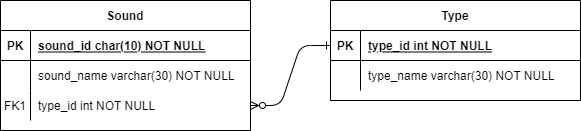

The diagram above was exported from draw.io. Its source (the exported page's mxGraphModel, read from the mxfile embedded in the PNG):
<mxGraphModel dx="1038" dy="579" grid="1" gridSize="10" guides="1" tooltips="1" connect="1" arrows="1" fold="1" page="1" pageScale="1" pageWidth="850" pageHeight="1100" math="0" shadow="0" extFonts="Permanent Marker^https://fonts.googleapis.com/css?family=Permanent+Marker">
  <root>
    <mxCell id="0" />
    <mxCell id="1" parent="0" />
    <mxCell id="C-vyLk0tnHw3VtMMgP7b-1" value="" style="edgeStyle=entityRelationEdgeStyle;endArrow=ERzeroToMany;startArrow=ERone;endFill=1;startFill=0;entryX=1;entryY=0.5;entryDx=0;entryDy=0;exitX=0;exitY=0.5;exitDx=0;exitDy=0;" parent="1" source="C-vyLk0tnHw3VtMMgP7b-3" target="b18IsEbln4_z6YLAyIA0-5" edge="1">
      <mxGeometry width="100" height="100" relative="1" as="geometry">
        <mxPoint x="410" y="165" as="sourcePoint" />
        <mxPoint x="440" y="620" as="targetPoint" />
      </mxGeometry>
    </mxCell>
    <mxCell id="C-vyLk0tnHw3VtMMgP7b-2" value="Type" style="shape=table;startSize=30;container=1;collapsible=1;childLayout=tableLayout;fixedRows=1;rowLines=0;fontStyle=1;align=center;resizeLast=1;" parent="1" vertex="1">
      <mxGeometry x="450" y="120" width="250" height="100" as="geometry" />
    </mxCell>
    <mxCell id="C-vyLk0tnHw3VtMMgP7b-3" value="" style="shape=partialRectangle;collapsible=0;dropTarget=0;pointerEvents=0;fillColor=none;points=[[0,0.5],[1,0.5]];portConstraint=eastwest;top=0;left=0;right=0;bottom=1;" parent="C-vyLk0tnHw3VtMMgP7b-2" vertex="1">
      <mxGeometry y="30" width="250" height="30" as="geometry" />
    </mxCell>
    <mxCell id="C-vyLk0tnHw3VtMMgP7b-4" value="PK" style="shape=partialRectangle;overflow=hidden;connectable=0;fillColor=none;top=0;left=0;bottom=0;right=0;fontStyle=1;" parent="C-vyLk0tnHw3VtMMgP7b-3" vertex="1">
      <mxGeometry width="30" height="30" as="geometry">
        <mxRectangle width="30" height="30" as="alternateBounds" />
      </mxGeometry>
    </mxCell>
    <mxCell id="C-vyLk0tnHw3VtMMgP7b-5" value="type_id int NOT NULL" style="shape=partialRectangle;overflow=hidden;connectable=0;fillColor=none;top=0;left=0;bottom=0;right=0;align=left;spacingLeft=6;fontStyle=5;" parent="C-vyLk0tnHw3VtMMgP7b-3" vertex="1">
      <mxGeometry x="30" width="220" height="30" as="geometry">
        <mxRectangle width="220" height="30" as="alternateBounds" />
      </mxGeometry>
    </mxCell>
    <mxCell id="C-vyLk0tnHw3VtMMgP7b-9" value="" style="shape=partialRectangle;collapsible=0;dropTarget=0;pointerEvents=0;fillColor=none;points=[[0,0.5],[1,0.5]];portConstraint=eastwest;top=0;left=0;right=0;bottom=0;" parent="C-vyLk0tnHw3VtMMgP7b-2" vertex="1">
      <mxGeometry y="60" width="250" height="30" as="geometry" />
    </mxCell>
    <mxCell id="C-vyLk0tnHw3VtMMgP7b-10" value="" style="shape=partialRectangle;overflow=hidden;connectable=0;fillColor=none;top=0;left=0;bottom=0;right=0;" parent="C-vyLk0tnHw3VtMMgP7b-9" vertex="1">
      <mxGeometry width="30" height="30" as="geometry">
        <mxRectangle width="30" height="30" as="alternateBounds" />
      </mxGeometry>
    </mxCell>
    <mxCell id="C-vyLk0tnHw3VtMMgP7b-11" value="type_name varchar(30) NOT NULL" style="shape=partialRectangle;overflow=hidden;connectable=0;fillColor=none;top=0;left=0;bottom=0;right=0;align=left;spacingLeft=6;" parent="C-vyLk0tnHw3VtMMgP7b-9" vertex="1">
      <mxGeometry x="30" width="220" height="30" as="geometry">
        <mxRectangle width="220" height="30" as="alternateBounds" />
      </mxGeometry>
    </mxCell>
    <mxCell id="C-vyLk0tnHw3VtMMgP7b-23" value="Sound" style="shape=table;startSize=30;container=1;collapsible=1;childLayout=tableLayout;fixedRows=1;rowLines=0;fontStyle=1;align=center;resizeLast=1;" parent="1" vertex="1">
      <mxGeometry x="120" y="120" width="250" height="130" as="geometry" />
    </mxCell>
    <mxCell id="C-vyLk0tnHw3VtMMgP7b-24" value="" style="shape=partialRectangle;collapsible=0;dropTarget=0;pointerEvents=0;fillColor=none;points=[[0,0.5],[1,0.5]];portConstraint=eastwest;top=0;left=0;right=0;bottom=1;" parent="C-vyLk0tnHw3VtMMgP7b-23" vertex="1">
      <mxGeometry y="30" width="250" height="30" as="geometry" />
    </mxCell>
    <mxCell id="C-vyLk0tnHw3VtMMgP7b-25" value="PK" style="shape=partialRectangle;overflow=hidden;connectable=0;fillColor=none;top=0;left=0;bottom=0;right=0;fontStyle=1;" parent="C-vyLk0tnHw3VtMMgP7b-24" vertex="1">
      <mxGeometry width="30" height="30" as="geometry">
        <mxRectangle width="30" height="30" as="alternateBounds" />
      </mxGeometry>
    </mxCell>
    <mxCell id="C-vyLk0tnHw3VtMMgP7b-26" value="sound_id char(10) NOT NULL " style="shape=partialRectangle;overflow=hidden;connectable=0;fillColor=none;top=0;left=0;bottom=0;right=0;align=left;spacingLeft=6;fontStyle=5;" parent="C-vyLk0tnHw3VtMMgP7b-24" vertex="1">
      <mxGeometry x="30" width="220" height="30" as="geometry">
        <mxRectangle width="220" height="30" as="alternateBounds" />
      </mxGeometry>
    </mxCell>
    <mxCell id="C-vyLk0tnHw3VtMMgP7b-27" value="" style="shape=partialRectangle;collapsible=0;dropTarget=0;pointerEvents=0;fillColor=none;points=[[0,0.5],[1,0.5]];portConstraint=eastwest;top=0;left=0;right=0;bottom=0;" parent="C-vyLk0tnHw3VtMMgP7b-23" vertex="1">
      <mxGeometry y="60" width="250" height="30" as="geometry" />
    </mxCell>
    <mxCell id="C-vyLk0tnHw3VtMMgP7b-28" value="" style="shape=partialRectangle;overflow=hidden;connectable=0;fillColor=none;top=0;left=0;bottom=0;right=0;" parent="C-vyLk0tnHw3VtMMgP7b-27" vertex="1">
      <mxGeometry width="30" height="30" as="geometry">
        <mxRectangle width="30" height="30" as="alternateBounds" />
      </mxGeometry>
    </mxCell>
    <mxCell id="C-vyLk0tnHw3VtMMgP7b-29" value="sound_name varchar(30) NOT NULL" style="shape=partialRectangle;overflow=hidden;connectable=0;fillColor=none;top=0;left=0;bottom=0;right=0;align=left;spacingLeft=6;" parent="C-vyLk0tnHw3VtMMgP7b-27" vertex="1">
      <mxGeometry x="30" width="220" height="30" as="geometry">
        <mxRectangle width="220" height="30" as="alternateBounds" />
      </mxGeometry>
    </mxCell>
    <mxCell id="b18IsEbln4_z6YLAyIA0-5" value="" style="shape=partialRectangle;collapsible=0;dropTarget=0;pointerEvents=0;fillColor=none;points=[[0,0.5],[1,0.5]];portConstraint=eastwest;top=0;left=0;right=0;bottom=0;" vertex="1" parent="C-vyLk0tnHw3VtMMgP7b-23">
      <mxGeometry y="90" width="250" height="30" as="geometry" />
    </mxCell>
    <mxCell id="b18IsEbln4_z6YLAyIA0-6" value="FK1" style="shape=partialRectangle;overflow=hidden;connectable=0;fillColor=none;top=0;left=0;bottom=0;right=0;" vertex="1" parent="b18IsEbln4_z6YLAyIA0-5">
      <mxGeometry width="30" height="30" as="geometry">
        <mxRectangle width="30" height="30" as="alternateBounds" />
      </mxGeometry>
    </mxCell>
    <mxCell id="b18IsEbln4_z6YLAyIA0-7" value="type_id int NOT NULL" style="shape=partialRectangle;overflow=hidden;connectable=0;fillColor=none;top=0;left=0;bottom=0;right=0;align=left;spacingLeft=6;" vertex="1" parent="b18IsEbln4_z6YLAyIA0-5">
      <mxGeometry x="30" width="220" height="30" as="geometry">
        <mxRectangle width="220" height="30" as="alternateBounds" />
      </mxGeometry>
    </mxCell>
  </root>
</mxGraphModel>